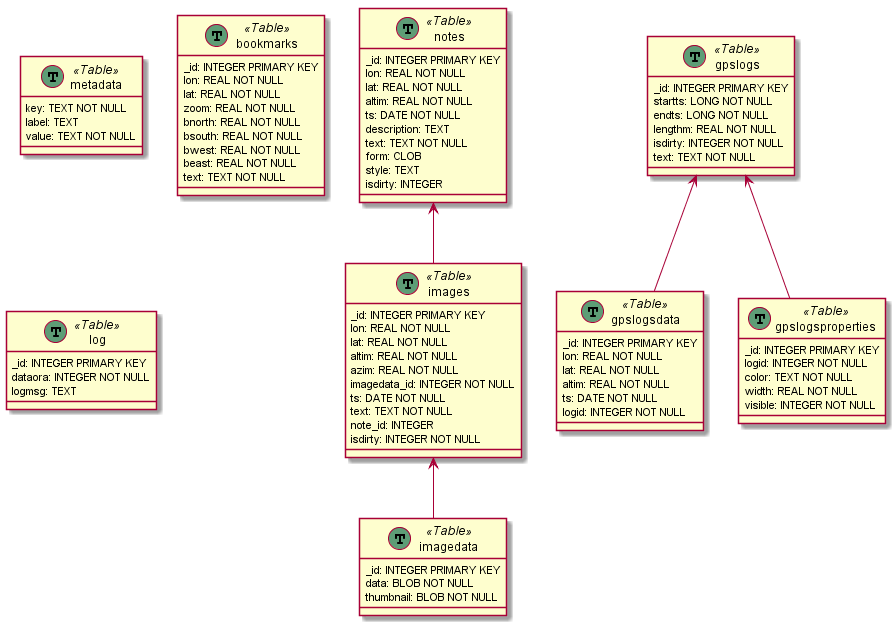

The diagram above was rendered by PlantUML. Its source (embedded in the PNG):
@startuml
class metadata << (T,#5d9d76) Table >>{
    key: TEXT NOT NULL
    label: TEXT
    value: TEXT NOT NULL
}
class notes << (T,#5d9d76) Table >>{
    _id: INTEGER PRIMARY KEY
    lon: REAL NOT NULL
    lat: REAL NOT NULL
    altim: REAL NOT NULL
    ts: DATE NOT NULL
    description: TEXT
    text: TEXT NOT NULL
    form: CLOB
    style: TEXT
    isdirty: INTEGER
}
class images << (T,#5d9d76) Table >>{
    _id: INTEGER PRIMARY KEY
    lon: REAL NOT NULL
    lat: REAL NOT NULL
    altim: REAL NOT NULL
    azim: REAL NOT NULL
    imagedata_id: INTEGER NOT NULL
    ts: DATE NOT NULL
    text: TEXT NOT NULL
    note_id: INTEGER
    isdirty: INTEGER NOT NULL
}
class imagedata << (T,#5d9d76) Table >>{
    _id: INTEGER PRIMARY KEY
    data: BLOB NOT NULL
    thumbnail: BLOB NOT NULL
}
class gpslogs << (T,#5d9d76) Table >>{
    _id: INTEGER PRIMARY KEY
    startts: LONG NOT NULL
    endts: LONG NOT NULL
    lengthm: REAL NOT NULL
    isdirty: INTEGER NOT NULL
    text: TEXT NOT NULL
}
class gpslogsdata << (T,#5d9d76) Table >>{
    _id: INTEGER PRIMARY KEY
    lon: REAL NOT NULL
    lat: REAL NOT NULL
    altim: REAL NOT NULL
    ts: DATE NOT NULL
    logid: INTEGER NOT NULL
}
class gpslogsproperties << (T,#5d9d76) Table >>{
    _id: INTEGER PRIMARY KEY
    logid: INTEGER NOT NULL
    color: TEXT NOT NULL
    width: REAL NOT NULL
    visible: INTEGER NOT NULL
}
class bookmarks << (T,#5d9d76) Table >>{
    _id: INTEGER PRIMARY KEY
    lon: REAL NOT NULL
    lat: REAL NOT NULL
    zoom: REAL NOT NULL
    bnorth: REAL NOT NULL
    bsouth: REAL NOT NULL
    bwest: REAL NOT NULL
    beast: REAL NOT NULL
    text: TEXT NOT NULL
}
class log << (T,#5d9d76) Table >>{
    _id: INTEGER PRIMARY KEY
    dataora: INTEGER NOT NULL
    logmsg: TEXT
}

gpslogs <-- gpslogsdata
gpslogs <-- gpslogsproperties
images <-- imagedata
notes <-- images
@enduml